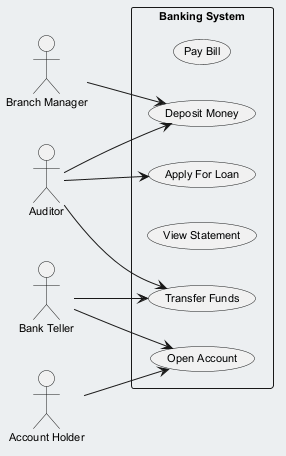

The diagram above was rendered by PlantUML. Its source (embedded in the PNG):
@startuml
skinparam backgroundColor #ECEFF1
skinparam classBackgroundColor #FFFFFF
skinparam classBorderColor #455A64
skinparam defaultFontSize 11
left to right direction
actor "Auditor" as A
actor "Branch Manager" as BM
actor "Account Holder" as AH
actor "Bank Teller" as BT
rectangle "Banking System" {
  usecase "Pay Bill" as UC_PayBill
  usecase "Apply For Loan" as UC_ApplyForLoan
  usecase "Transfer Funds" as UC_TransferFunds
  usecase "View Statement" as UC_ViewStatement
  usecase "Open Account" as UC_OpenAccount
  usecase "Deposit Money" as UC_DepositMoney
}
A --> UC_ApplyForLoan
A --> UC_TransferFunds
A --> UC_DepositMoney
BM --> UC_DepositMoney
AH --> UC_OpenAccount
BT --> UC_TransferFunds
BT --> UC_OpenAccount
@enduml